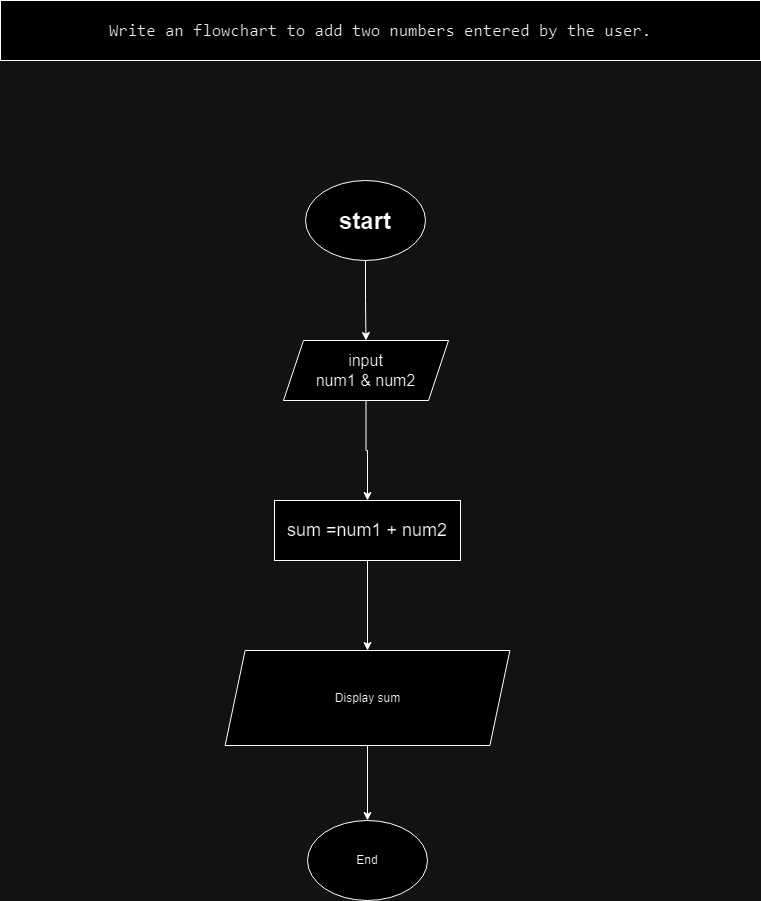

The diagram above was exported from draw.io. Its source (the exported page's mxGraphModel, read from the mxfile embedded in the PNG):
<mxGraphModel dx="1249" dy="577" grid="1" gridSize="10" guides="1" tooltips="1" connect="1" arrows="1" fold="1" page="1" pageScale="1" pageWidth="850" pageHeight="1100" math="0" shadow="0">
  <root>
    <mxCell id="0" />
    <mxCell id="1" parent="0" />
    <mxCell id="2" value="" style="edgeStyle=orthogonalEdgeStyle;rounded=0;orthogonalLoop=1;jettySize=auto;html=1;" edge="1" source="3" target="6" parent="1">
      <mxGeometry relative="1" as="geometry" />
    </mxCell>
    <mxCell id="3" value="&lt;h1 style=&quot;line-height: 250%;&quot;&gt;start&lt;/h1&gt;" style="ellipse;whiteSpace=wrap;html=1;" vertex="1" parent="1">
      <mxGeometry x="365" y="210" width="120" height="80" as="geometry" />
    </mxCell>
    <mxCell id="4" value="&lt;div style=&quot;font-family: Consolas, &amp;quot;Courier New&amp;quot;, monospace; font-size: 17px; line-height: 19px;&quot;&gt;&lt;font color=&quot;#121212&quot;&gt;Write an flowchart to add two numbers entered by the user.&lt;/font&gt;&lt;/div&gt;" style="rounded=0;whiteSpace=wrap;html=1;labelBackgroundColor=default;" vertex="1" parent="1">
      <mxGeometry x="60" y="30" width="760" height="60" as="geometry" />
    </mxCell>
    <mxCell id="5" value="" style="edgeStyle=orthogonalEdgeStyle;rounded=0;orthogonalLoop=1;jettySize=auto;html=1;entryX=0.5;entryY=0;entryDx=0;entryDy=0;" edge="1" source="6" target="11" parent="1">
      <mxGeometry relative="1" as="geometry">
        <mxPoint x="425.29999999999995" y="500.04607046070464" as="targetPoint" />
      </mxGeometry>
    </mxCell>
    <mxCell id="6" value="&lt;font style=&quot;font-size: 16px;&quot;&gt;input &lt;br&gt;num1 &amp;amp; num2&lt;/font&gt;" style="shape=parallelogram;perimeter=parallelogramPerimeter;whiteSpace=wrap;html=1;fixedSize=1;" vertex="1" parent="1">
      <mxGeometry x="343" y="370" width="165" height="60" as="geometry" />
    </mxCell>
    <mxCell id="7" value="" style="edgeStyle=orthogonalEdgeStyle;rounded=0;orthogonalLoop=1;jettySize=auto;html=1;exitX=0.5;exitY=1;exitDx=0;exitDy=0;" edge="1" source="11" target="9" parent="1">
      <mxGeometry relative="1" as="geometry">
        <mxPoint x="425.29999999999995" y="669.9539295392954" as="sourcePoint" />
      </mxGeometry>
    </mxCell>
    <mxCell id="8" style="edgeStyle=orthogonalEdgeStyle;rounded=0;orthogonalLoop=1;jettySize=auto;html=1;entryX=0.5;entryY=0;entryDx=0;entryDy=0;" edge="1" source="9" target="10" parent="1">
      <mxGeometry relative="1" as="geometry">
        <mxPoint x="425" y="970" as="targetPoint" />
      </mxGeometry>
    </mxCell>
    <mxCell id="9" value="Display sum" style="shape=parallelogram;perimeter=parallelogramPerimeter;whiteSpace=wrap;html=1;fixedSize=1;" vertex="1" parent="1">
      <mxGeometry x="284.63" y="680" width="284.75" height="95" as="geometry" />
    </mxCell>
    <mxCell id="10" value="End" style="ellipse;whiteSpace=wrap;html=1;" vertex="1" parent="1">
      <mxGeometry x="367" y="850" width="120" height="80" as="geometry" />
    </mxCell>
    <mxCell id="11" value="&lt;font style=&quot;font-size: 18px;&quot;&gt;sum =num1 + num2&lt;/font&gt;" style="rounded=0;whiteSpace=wrap;html=1;" vertex="1" parent="1">
      <mxGeometry x="334" y="530" width="186" height="60" as="geometry" />
    </mxCell>
  </root>
</mxGraphModel>